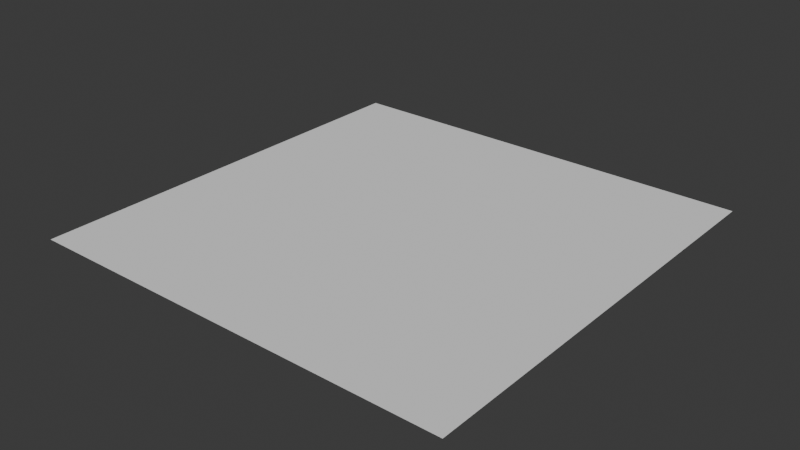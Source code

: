 # Source: chapa.blend  (saved by Blender 4.4.30; exported with 4.5.12 LTS)
import bpy
from mathutils import Matrix  # noqa: F401  (used for matrix-valued properties, if any)

bpy.ops.wm.read_factory_settings(use_empty=True)
scene = bpy.context.scene
scene.name = 'Scene'

# ---- collections
col_collection = bpy.data.collections.new('Collection'); scene.collection.children.link(col_collection)

# ---- world
world_world = bpy.data.worlds.new('World'); scene.world = world_world
world_world.use_nodes = True; world_world.node_tree.nodes.clear()
_N = world_world.node_tree.nodes; _L = world_world.node_tree.links
n0 = _N.new('ShaderNodeOutputWorld'); n0.name = 'World Output'; n0.location = (300, 300)
n1 = _N.new('ShaderNodeBackground'); n1.name = 'Background'; n1.location = (10, 300)
n1.inputs[0].default_value = (0.05088, 0.05088, 0.05088, 1.0)
_L.new(n1.outputs[0], n0.inputs[0])
n0.is_active_output = True
world_world.color = (0.05088, 0.05088, 0.05088)
world_world.sun_shadow_jitter_overblur = 0.0

# ---- meshes
me_chapa = bpy.data.meshes.new('Chapa')
me_chapa.from_pydata([(-1.0, -1.0, 0.0), (1.0, -1.0, 0.0), (-1.0, 1.0, 0.0), (1.0, 1.0, 0.0)], [], [(0, 1, 3, 2)])
_uv = me_chapa.uv_layers.new(name='Mapa UV')
_uv.uv.foreach_set('vector', [0.0, 0.0, 1.0, 0.0, 1.0, 1.0, 0.0, 1.0])
me_chapa.update()

# ---- objects
ob_chapa = bpy.data.objects.new('Chapa', me_chapa)

# ---- transforms, parenting, visibility, modifiers, constraints
ob_chapa.location = (0.0, 0.0, 0.0)

# ---- collection membership
col_collection.objects.link(ob_chapa)

# ---- scene / render settings (as saved in the file)
scene.frame_start = 1; scene.frame_end = 250; scene.frame_set(1)
scene.render.engine = 'BLENDER_EEVEE_NEXT'
bpy.context.view_layer.update()

# ---- added for rendering (the .blend has no active camera and no usable light): camera, sun
cam_auto = bpy.data.cameras.new('AutoCamera')
cam_auto.lens = 50.0
cam_auto.sensor_width = 36.0
cam_auto.clip_end = 1000.0
ob_auto_camera = bpy.data.objects.new('AutoCamera', cam_auto)
scene.collection.objects.link(ob_auto_camera)
ob_auto_camera.location = (2.61693, -3.14032, 2.09354)
ob_auto_camera.rotation_euler = (1.09748, -7.21219e-08, 0.694738)
scene.camera = ob_auto_camera
light_auto_sun = bpy.data.lights.new('AutoSun', 'SUN')
light_auto_sun.energy = 3.0
light_auto_sun.angle = 0.0523599
ob_auto_sun = bpy.data.objects.new('AutoSun', light_auto_sun)
scene.collection.objects.link(ob_auto_sun)
ob_auto_sun.rotation_euler = (0.872665, 0.174533, 0.523599)
bpy.context.view_layer.update()
